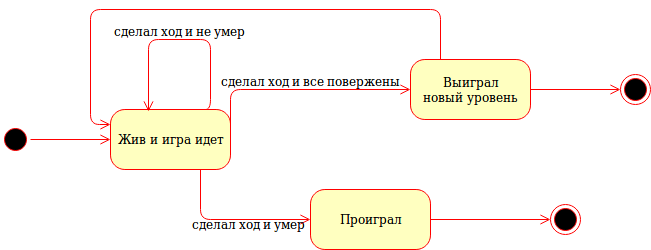

The diagram above was exported from draw.io. Its source (the exported page's mxGraphModel, read from the mxfile embedded in the PNG):
<mxGraphModel dx="1234" dy="816" grid="1" gridSize="10" guides="1" tooltips="1" connect="1" arrows="1" fold="1" page="1" pageScale="1" pageWidth="1100" pageHeight="850" background="#ffffff" math="0" shadow="0">
  <root>
    <mxCell id="0" />
    <mxCell id="1" parent="0" />
    <mxCell id="382b91b5511bd0f7-1" value="" style="ellipse;html=1;shape=startState;fillColor=#000000;strokeColor=#ff0000;rounded=1;shadow=0;comic=0;labelBackgroundColor=none;fontFamily=Verdana;fontSize=12;fontColor=#000000;align=center;direction=south;" parent="1" vertex="1">
      <mxGeometry x="130" y="135" width="30" height="30" as="geometry" />
    </mxCell>
    <mxCell id="382b91b5511bd0f7-6" value="Жив и игра идет" style="rounded=1;whiteSpace=wrap;html=1;arcSize=24;fillColor=#ffffc0;strokeColor=#ff0000;shadow=0;comic=0;labelBackgroundColor=none;fontFamily=Verdana;fontSize=12;fontColor=#000000;align=center;" parent="1" vertex="1">
      <mxGeometry x="240" y="120" width="120" height="60" as="geometry" />
    </mxCell>
    <mxCell id="382b91b5511bd0f7-7" value="Проиграл" style="rounded=1;whiteSpace=wrap;html=1;arcSize=24;fillColor=#ffffc0;strokeColor=#ff0000;shadow=0;comic=0;labelBackgroundColor=none;fontFamily=Verdana;fontSize=12;fontColor=#000000;align=center;" parent="1" vertex="1">
      <mxGeometry x="440" y="200" width="120" height="60" as="geometry" />
    </mxCell>
    <mxCell id="2a3bc250acf0617d-9" style="edgeStyle=orthogonalEdgeStyle;html=1;labelBackgroundColor=none;endArrow=open;endSize=8;strokeColor=#ff0000;fontFamily=Verdana;fontSize=12;align=left;" parent="1" source="382b91b5511bd0f7-1" target="382b91b5511bd0f7-6" edge="1">
      <mxGeometry relative="1" as="geometry" />
    </mxCell>
    <mxCell id="2a3bc250acf0617d-10" style="edgeStyle=orthogonalEdgeStyle;html=1;labelBackgroundColor=none;endArrow=open;endSize=8;strokeColor=#ff0000;fontFamily=Verdana;fontSize=12;align=left;entryX=0;entryY=0.5;" parent="1" source="382b91b5511bd0f7-6" target="382b91b5511bd0f7-7" edge="1">
      <mxGeometry relative="1" as="geometry">
        <Array as="points">
          <mxPoint x="330" y="230" />
        </Array>
      </mxGeometry>
    </mxCell>
    <mxCell id="iFRAQcfSEFcFXYVo5vVC-1" style="edgeStyle=orthogonalEdgeStyle;html=1;labelBackgroundColor=none;endArrow=open;endSize=8;strokeColor=#ff0000;fontFamily=Verdana;fontSize=12;align=left;exitX=0.75;exitY=0;exitDx=0;exitDy=0;entryX=0.317;entryY=0.033;entryDx=0;entryDy=0;entryPerimeter=0;" parent="1" source="382b91b5511bd0f7-6" target="382b91b5511bd0f7-6" edge="1">
      <mxGeometry relative="1" as="geometry">
        <Array as="points">
          <mxPoint x="340" y="120" />
          <mxPoint x="340" y="50" />
          <mxPoint x="278" y="50" />
        </Array>
        <mxPoint x="340" y="190" as="sourcePoint" />
        <mxPoint x="450" y="240" as="targetPoint" />
      </mxGeometry>
    </mxCell>
    <mxCell id="iFRAQcfSEFcFXYVo5vVC-2" value="сделал ход и не умер" style="text;html=1;resizable=0;points=[];align=center;verticalAlign=middle;labelBackgroundColor=#ffffff;" parent="iFRAQcfSEFcFXYVo5vVC-1" vertex="1" connectable="0">
      <mxGeometry x="-0.0654" y="2" relative="1" as="geometry">
        <mxPoint x="-10" y="-12" as="offset" />
      </mxGeometry>
    </mxCell>
    <mxCell id="iFRAQcfSEFcFXYVo5vVC-3" value="сделал ход и умер" style="text;html=1;resizable=0;points=[];autosize=1;align=left;verticalAlign=top;spacingTop=-4;" parent="1" vertex="1">
      <mxGeometry x="320" y="225" width="130" height="20" as="geometry" />
    </mxCell>
    <mxCell id="iFRAQcfSEFcFXYVo5vVC-5" style="edgeStyle=orthogonalEdgeStyle;html=1;labelBackgroundColor=none;endArrow=open;endSize=8;strokeColor=#ff0000;fontFamily=Verdana;fontSize=12;align=left;entryX=0;entryY=0.5;entryDx=0;entryDy=0;" parent="1" target="iFRAQcfSEFcFXYVo5vVC-7" edge="1">
      <mxGeometry relative="1" as="geometry">
        <Array as="points">
          <mxPoint x="360" y="100" />
        </Array>
        <mxPoint x="360" y="150" as="sourcePoint" />
        <mxPoint x="540" y="100" as="targetPoint" />
      </mxGeometry>
    </mxCell>
    <mxCell id="iFRAQcfSEFcFXYVo5vVC-6" value="сделал ход и все повержены" style="text;html=1;resizable=0;points=[];align=center;verticalAlign=middle;labelBackgroundColor=#ffffff;" parent="iFRAQcfSEFcFXYVo5vVC-5" vertex="1" connectable="0">
      <mxGeometry x="0.0174" relative="1" as="geometry">
        <mxPoint x="13" y="-10" as="offset" />
      </mxGeometry>
    </mxCell>
    <mxCell id="iFRAQcfSEFcFXYVo5vVC-7" value="&lt;div&gt;Выиграл&lt;/div&gt;&lt;div&gt;новый уровень&lt;br&gt;&lt;/div&gt;" style="rounded=1;whiteSpace=wrap;html=1;arcSize=24;fillColor=#ffffc0;strokeColor=#ff0000;shadow=0;comic=0;labelBackgroundColor=none;fontFamily=Verdana;fontSize=12;fontColor=#000000;align=center;" parent="1" vertex="1">
      <mxGeometry x="540" y="70" width="120" height="60" as="geometry" />
    </mxCell>
    <mxCell id="iFRAQcfSEFcFXYVo5vVC-10" style="edgeStyle=orthogonalEdgeStyle;html=1;exitX=0.25;exitY=0;entryX=0;entryY=0.25;labelBackgroundColor=none;endArrow=open;endSize=8;strokeColor=#ff0000;fontFamily=Verdana;fontSize=12;align=left;entryDx=0;entryDy=0;exitDx=0;exitDy=0;" parent="1" source="iFRAQcfSEFcFXYVo5vVC-7" target="382b91b5511bd0f7-6" edge="1">
      <mxGeometry relative="1" as="geometry">
        <mxPoint x="280" y="320" as="sourcePoint" />
        <mxPoint x="280" y="190" as="targetPoint" />
        <Array as="points">
          <mxPoint x="570" y="20" />
          <mxPoint x="220" y="20" />
          <mxPoint x="220" y="135" />
        </Array>
      </mxGeometry>
    </mxCell>
    <mxCell id="5qnJNSYChFNF7Nmh2eNe-1" value="" style="ellipse;html=1;shape=endState;fillColor=#000000;strokeColor=#ff0000;" parent="1" vertex="1">
      <mxGeometry x="750" y="85" width="30" height="30" as="geometry" />
    </mxCell>
    <mxCell id="5qnJNSYChFNF7Nmh2eNe-2" style="edgeStyle=orthogonalEdgeStyle;html=1;labelBackgroundColor=none;endArrow=open;endSize=8;strokeColor=#ff0000;fontFamily=Verdana;fontSize=12;align=left;entryX=0;entryY=0.5;entryDx=0;entryDy=0;exitX=1;exitY=0.5;exitDx=0;exitDy=0;" parent="1" source="iFRAQcfSEFcFXYVo5vVC-7" target="5qnJNSYChFNF7Nmh2eNe-1" edge="1">
      <mxGeometry relative="1" as="geometry">
        <Array as="points" />
        <mxPoint x="690" y="80" as="sourcePoint" />
        <mxPoint x="450" y="240" as="targetPoint" />
      </mxGeometry>
    </mxCell>
    <mxCell id="aMF2iw9k9b9H_S97J6jk-1" value="" style="ellipse;html=1;shape=endState;fillColor=#000000;strokeColor=#ff0000;" vertex="1" parent="1">
      <mxGeometry x="680" y="215" width="30" height="30" as="geometry" />
    </mxCell>
    <mxCell id="aMF2iw9k9b9H_S97J6jk-2" style="edgeStyle=orthogonalEdgeStyle;html=1;labelBackgroundColor=none;endArrow=open;endSize=8;strokeColor=#ff0000;fontFamily=Verdana;fontSize=12;align=left;exitX=1;exitY=0.5;exitDx=0;exitDy=0;entryX=0;entryY=0.5;entryDx=0;entryDy=0;" edge="1" parent="1" source="382b91b5511bd0f7-7" target="aMF2iw9k9b9H_S97J6jk-1">
      <mxGeometry relative="1" as="geometry">
        <Array as="points" />
        <mxPoint x="670" y="110" as="sourcePoint" />
        <mxPoint x="660" y="230" as="targetPoint" />
      </mxGeometry>
    </mxCell>
  </root>
</mxGraphModel>